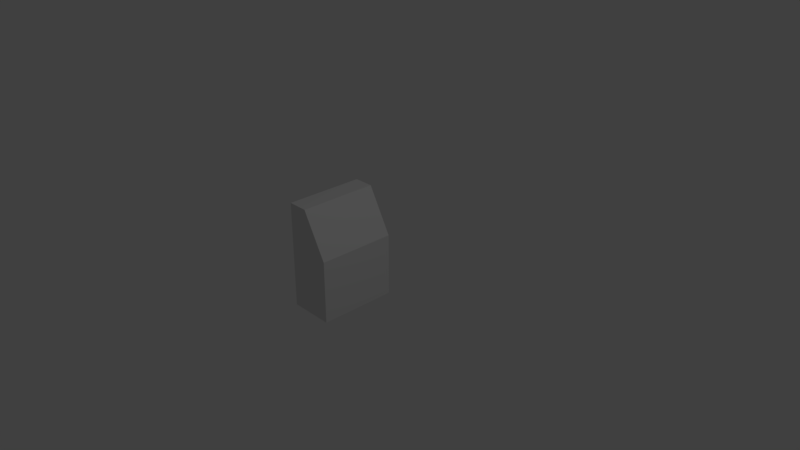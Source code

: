 # Source: TrapSelectionStore.blend  (saved by Blender 2.78.0; exported with 4.5.12 LTS)
import bpy
from mathutils import Matrix  # noqa: F401  (used for matrix-valued properties, if any)

bpy.ops.wm.read_factory_settings(use_empty=True)
scene = bpy.context.scene
scene.name = 'Scene'

# ---- collections
col_collection_1 = bpy.data.collections.new('Collection 1'); scene.collection.children.link(col_collection_1)

# ---- materials (node trees are filled in below, after node groups)
mat_material = bpy.data.materials.new('Material')
mat_material.alpha_threshold = 0.0
mat_material.use_transparent_shadow = False
mat_material.roughness = 0.5
mat_material.line_color = (0.0, 0.0, 0.0, 1.0)

# ---- material node trees

# ---- world
world_world = bpy.data.worlds.new('World'); scene.world = world_world
world_world.color = (0.05088, 0.05088, 0.05088)
world_world.use_sun_shadow = False
world_world.sun_shadow_jitter_overblur = 0.0
world_world.cycles.sampling_method = 'MANUAL'

# ---- cameras
cam_camera = bpy.data.cameras.new('Camera')
cam_camera.clip_end = 100.0
cam_camera.lens = 35.0
cam_camera.sensor_width = 32.0
cam_camera.sensor_height = 18.0
cam_camera.ortho_scale = 7.314
cam_camera.dof.focus_distance = 0.0
cam_camera.dof.aperture_fstop = 128.0

# ---- lights
light_lamp = bpy.data.lights.new('Lamp', 'POINT')
light_lamp.transmission_factor = 0.0
light_lamp.cutoff_distance = 30.0
light_lamp.energy = 100.0
light_lamp.shadow_buffer_clip_start = 1.001
light_lamp.shadow_soft_size = 0.1
light_lamp.shadow_maximum_resolution = 0.006
light_lamp.use_absolute_resolution = True

# ---- meshes
me_cube = bpy.data.meshes.new('Cube')
me_cube.from_pydata([(-0.3669, 0.6761, -1.018), (-0.3669, -0.4584, -1.018), (-1.011, -0.4584, -1.018), (-1.011, 0.6761, -1.018), (-0.3669, 0.6761, -0.1081), (-0.3669, -0.4584, -0.1081), (-1.011, -0.4584, -0.1081), (-1.011, 0.6761, -0.1081), (-0.7199, 0.6761, 0.5254), (-0.7199, -0.4584, 0.5254), (-1.011, 0.6761, 0.5254), (-1.011, -0.4584, 0.5254)], [], [(0, 1, 2, 3), (4, 7, 10, 8), (0, 4, 5, 1), (1, 5, 6, 2), (2, 6, 7, 3), (4, 0, 3, 7), (8, 10, 11, 9), (6, 5, 9, 11), (5, 4, 8, 9), (7, 6, 11, 10)])
_uv = me_cube.uv_layers.new(name='UVMap')
_uv.uv.foreach_set('vector', [0.0, 0.0, 0.0, 0.0, 0.0, 0.0, 0.0, 0.0, 0.0, 0.0, 0.0, 0.0, 0.0, 0.0, 0.0, 0.0, 0.0, 0.0, 0.0, 0.0, 0.0, 0.0, 0.0, 0.0, 0.0, 0.0, 0.0, 0.0, 0.0, 0.0, 0.0, 0.0, 0.0, 0.0, 0.0, 0.0, 0.0, 0.0, 0.0, 0.0, 0.0, 0.0, 0.0, 0.0, 0.0, 0.0, 0.0, 0.0, 0.0, 0.0, 0.0, 0.0, 0.0, 0.0, 0.0, 0.0, 0.0, 0.0, 0.0, 0.0, 0.0, 0.0, 0.0, 0.0, 0.004385, 9.949e-05, 0.9945, 9.949e-05, 0.9945, 0.9999, 0.004385, 0.9999, 0.0, 0.0, 0.0, 0.0, 0.0, 0.0, 0.0, 0.0])
me_cube.materials.append(mat_material)
me_cube.use_remesh_preserve_volume = False
me_cube.use_remesh_preserve_attributes = False
me_cube.use_mirror_vertex_groups = False
me_cube.update()

# ---- objects
ob_cube = bpy.data.objects.new('Cube', me_cube)
ob_lamp = bpy.data.objects.new('Lamp', light_lamp)
ob_camera = bpy.data.objects.new('Camera', cam_camera)

# ---- transforms, parenting, visibility, modifiers, constraints
ob_cube.location = (0.0, 0.0, 0.0)
ob_cube.lock_rotations_4d = False
ob_cube.empty_display_type = 'ARROWS'
ob_cube.lineart.crease_threshold = 0.0
ob_lamp.location = (4.076, 1.005, 5.904)
ob_lamp.rotation_euler = (0.6503, 0.05522, 1.866)
ob_lamp.lock_rotations_4d = False
ob_lamp.empty_display_type = 'ARROWS'
ob_lamp.color = (0.0, 0.0, 0.0, 0.0)
ob_lamp.lineart.crease_threshold = 0.0
ob_camera.location = (7.481, -6.508, 5.344)
ob_camera.rotation_euler = (1.109, 0.0, 0.8149)
ob_camera.lock_rotations_4d = False
ob_camera.empty_display_type = 'ARROWS'
ob_camera.color = (0.0, 0.0, 0.0, 0.0)
ob_camera.display_type = 'WIRE'
ob_camera.lineart.crease_threshold = 0.0

# ---- collection membership
col_collection_1.objects.link(ob_cube)
col_collection_1.objects.link(ob_lamp)
col_collection_1.objects.link(ob_camera)

# ---- scene / render settings (as saved in the file)
scene.camera = ob_camera
scene.frame_start = 1; scene.frame_end = 250; scene.frame_set(1)
scene.render.engine = 'BLENDER_EEVEE_NEXT'
scene.render.resolution_percentage = 50
scene.render.dither_intensity = 0.0
scene.cycles.use_denoising = False
scene.cycles.samples = 128
scene.cycles.sampling_pattern = 'TABULATED_SOBOL'
scene.cycles.light_sampling_threshold = 0.0
scene.cycles.use_adaptive_sampling = False
scene.cycles.use_light_tree = False
scene.cycles.blur_glossy = 0.0
scene.cycles.sample_clamp_indirect = 0.0
scene.view_settings.view_transform = 'Standard'
bpy.context.view_layer.update()
